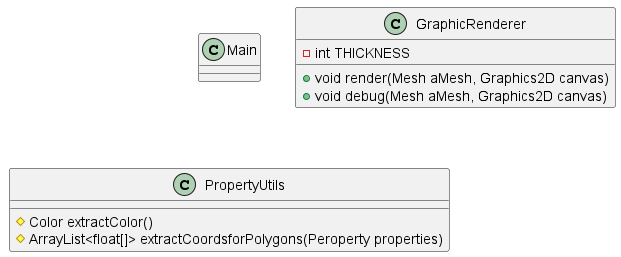

The diagram above was rendered by PlantUML. Its source (embedded in the PNG):
@startuml

class Main

class GraphicRenderer {
    -int THICKNESS
    +void render(Mesh aMesh, Graphics2D canvas)
    +void debug(Mesh aMesh, Graphics2D canvas)
}

class PropertyUtils {
    #Color extractColor()
    #ArrayList<float[]> extractCoordsforPolygons(Peroperty properties)
}

@enduml